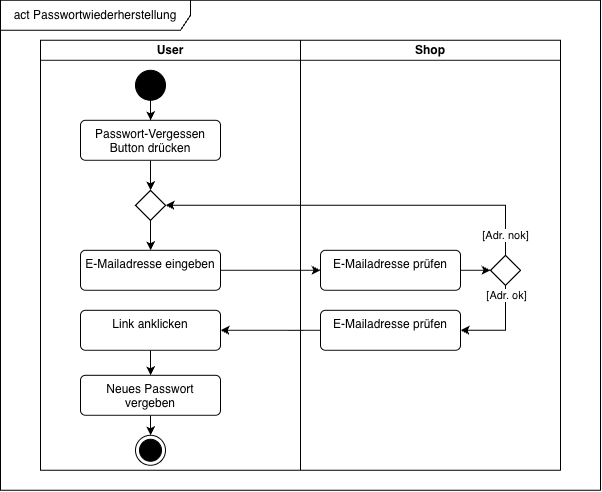

The diagram above was exported from draw.io. Its source (the exported page's mxGraphModel, read from the mxfile embedded in the PNG):
<mxGraphModel dx="1417" dy="773" grid="1" gridSize="10" guides="1" tooltips="1" connect="1" arrows="1" fold="1" page="1" pageScale="1" pageWidth="827" pageHeight="1169" math="0" shadow="0">
  <root>
    <mxCell id="0" />
    <mxCell id="1" parent="0" />
    <mxCell id="2" parent="1" style="shape=umlFrame;whiteSpace=wrap;html=1;pointerEvents=0;recursiveResize=0;container=1;collapsible=0;width=190;height=30;" value="act Passwortwiederherstellung" vertex="1">
      <mxGeometry height="490" width="600" x="120" y="120" as="geometry" />
    </mxCell>
    <mxCell id="3" parent="2" style="swimlane;startSize=20;whiteSpace=wrap;html=1;" value="Shop" vertex="1">
      <mxGeometry height="430" width="260" x="300" y="40" as="geometry" />
    </mxCell>
    <mxCell id="4" parent="3" style="rhombus;" value="" vertex="1">
      <mxGeometry height="30" width="30" x="190" y="215" as="geometry" />
    </mxCell>
    <mxCell id="5" parent="3" style="html=1;align=center;verticalAlign=top;rounded=1;absoluteArcSize=1;arcSize=10;dashed=0;whiteSpace=wrap;" value="E-Mailadresse prüfen" vertex="1">
      <mxGeometry height="40" width="140" x="20" y="210" as="geometry" />
    </mxCell>
    <mxCell id="6" edge="1" parent="3" source="5" style="edgeStyle=orthogonalEdgeStyle;rounded=0;orthogonalLoop=1;jettySize=auto;html=1;exitX=1;exitY=0.5;exitDx=0;exitDy=0;entryX=0;entryY=0.5;entryDx=0;entryDy=0;" target="4">
      <mxGeometry relative="1" as="geometry" />
    </mxCell>
    <mxCell id="7" parent="3" style="html=1;align=center;verticalAlign=top;rounded=1;absoluteArcSize=1;arcSize=10;dashed=0;whiteSpace=wrap;" value="E-Mailadresse prüfen" vertex="1">
      <mxGeometry height="40" width="140" x="20" y="270" as="geometry" />
    </mxCell>
    <mxCell id="8" edge="1" parent="3" source="4" style="edgeStyle=orthogonalEdgeStyle;rounded=0;orthogonalLoop=1;jettySize=auto;html=1;exitX=0.5;exitY=1;exitDx=0;exitDy=0;entryX=1;entryY=0.5;entryDx=0;entryDy=0;" target="7">
      <mxGeometry relative="1" as="geometry" />
    </mxCell>
    <mxCell id="9" connectable="0" parent="8" style="edgeLabel;html=1;align=center;verticalAlign=middle;resizable=0;points=[];" value="[Adr. ok]" vertex="1">
      <mxGeometry relative="1" x="-0.7654" y="1" as="geometry">
        <mxPoint as="offset" />
      </mxGeometry>
    </mxCell>
    <mxCell id="10" parent="2" style="swimlane;startSize=20;whiteSpace=wrap;html=1;" value="User" vertex="1">
      <mxGeometry height="430" width="260" x="40" y="40" as="geometry" />
    </mxCell>
    <mxCell id="11" edge="1" parent="10" source="12" style="edgeStyle=orthogonalEdgeStyle;rounded=0;orthogonalLoop=1;jettySize=auto;html=1;exitX=0.5;exitY=1;exitDx=0;exitDy=0;entryX=0.5;entryY=0;entryDx=0;entryDy=0;" target="16">
      <mxGeometry relative="1" as="geometry" />
    </mxCell>
    <mxCell id="12" parent="10" style="html=1;align=center;verticalAlign=top;rounded=1;absoluteArcSize=1;arcSize=10;dashed=0;whiteSpace=wrap;" value="Passwort-Vergessen Button drücken" vertex="1">
      <mxGeometry height="40" width="140" x="40" y="80" as="geometry" />
    </mxCell>
    <mxCell id="13" edge="1" parent="10" source="14" style="edgeStyle=orthogonalEdgeStyle;rounded=0;orthogonalLoop=1;jettySize=auto;html=1;" target="12" value="">
      <mxGeometry relative="1" as="geometry" />
    </mxCell>
    <mxCell id="14" parent="10" style="ellipse;fillColor=strokeColor;html=1;" value="" vertex="1">
      <mxGeometry height="30" width="30" x="95" y="30" as="geometry" />
    </mxCell>
    <mxCell id="15" edge="1" parent="10" source="16" style="edgeStyle=orthogonalEdgeStyle;rounded=0;orthogonalLoop=1;jettySize=auto;html=1;exitX=0.5;exitY=1;exitDx=0;exitDy=0;entryX=0.5;entryY=0;entryDx=0;entryDy=0;" target="21">
      <mxGeometry relative="1" as="geometry" />
    </mxCell>
    <mxCell id="16" parent="10" style="rhombus;" value="" vertex="1">
      <mxGeometry height="30" width="30" x="95" y="150" as="geometry" />
    </mxCell>
    <mxCell id="17" edge="1" parent="10" source="22" style="edgeStyle=orthogonalEdgeStyle;rounded=0;orthogonalLoop=1;jettySize=auto;html=1;exitX=0.5;exitY=1;exitDx=0;exitDy=0;entryX=0.5;entryY=0;entryDx=0;entryDy=0;" target="19">
      <mxGeometry relative="1" as="geometry" />
    </mxCell>
    <mxCell id="18" edge="1" parent="10" source="19" style="edgeStyle=orthogonalEdgeStyle;rounded=0;orthogonalLoop=1;jettySize=auto;html=1;exitX=0.5;exitY=1;exitDx=0;exitDy=0;entryX=0.5;entryY=0;entryDx=0;entryDy=0;" target="20">
      <mxGeometry relative="1" as="geometry" />
    </mxCell>
    <mxCell id="19" parent="10" style="html=1;align=center;verticalAlign=top;rounded=1;absoluteArcSize=1;arcSize=10;dashed=0;whiteSpace=wrap;" value="Neues Passwort vergeben" vertex="1">
      <mxGeometry height="40" width="140" x="40" y="335" as="geometry" />
    </mxCell>
    <mxCell id="20" parent="10" style="ellipse;html=1;shape=endState;fillColor=strokeColor;" value="" vertex="1">
      <mxGeometry height="30" width="30" x="95" y="395" as="geometry" />
    </mxCell>
    <mxCell id="21" parent="10" style="html=1;align=center;verticalAlign=top;rounded=1;absoluteArcSize=1;arcSize=10;dashed=0;whiteSpace=wrap;" value="E-Mailadresse eingeben" vertex="1">
      <mxGeometry height="40" width="140" x="40" y="210" as="geometry" />
    </mxCell>
    <mxCell id="22" parent="10" style="html=1;align=center;verticalAlign=top;rounded=1;absoluteArcSize=1;arcSize=10;dashed=0;whiteSpace=wrap;" value="Link anklicken" vertex="1">
      <mxGeometry height="40" width="140" x="40" y="270" as="geometry" />
    </mxCell>
    <mxCell id="23" edge="1" parent="2" source="4" style="edgeStyle=orthogonalEdgeStyle;rounded=0;orthogonalLoop=1;jettySize=auto;html=1;exitX=0.5;exitY=0;exitDx=0;exitDy=0;entryX=1;entryY=0.5;entryDx=0;entryDy=0;" target="16">
      <mxGeometry relative="1" as="geometry" />
    </mxCell>
    <mxCell id="24" connectable="0" parent="23" style="edgeLabel;html=1;align=center;verticalAlign=middle;resizable=0;points=[];" value="[Adr. nok]" vertex="1">
      <mxGeometry relative="1" x="-0.8985" as="geometry">
        <mxPoint as="offset" />
      </mxGeometry>
    </mxCell>
    <mxCell id="25" edge="1" parent="2" source="21" style="edgeStyle=orthogonalEdgeStyle;rounded=0;orthogonalLoop=1;jettySize=auto;html=1;exitX=1;exitY=0.5;exitDx=0;exitDy=0;entryX=0;entryY=0.5;entryDx=0;entryDy=0;" target="5">
      <mxGeometry relative="1" as="geometry" />
    </mxCell>
    <mxCell id="26" edge="1" parent="2" source="7" style="edgeStyle=orthogonalEdgeStyle;rounded=0;orthogonalLoop=1;jettySize=auto;html=1;exitX=0;exitY=0.5;exitDx=0;exitDy=0;entryX=1;entryY=0.5;entryDx=0;entryDy=0;" target="22">
      <mxGeometry relative="1" as="geometry" />
    </mxCell>
  </root>
</mxGraphModel>